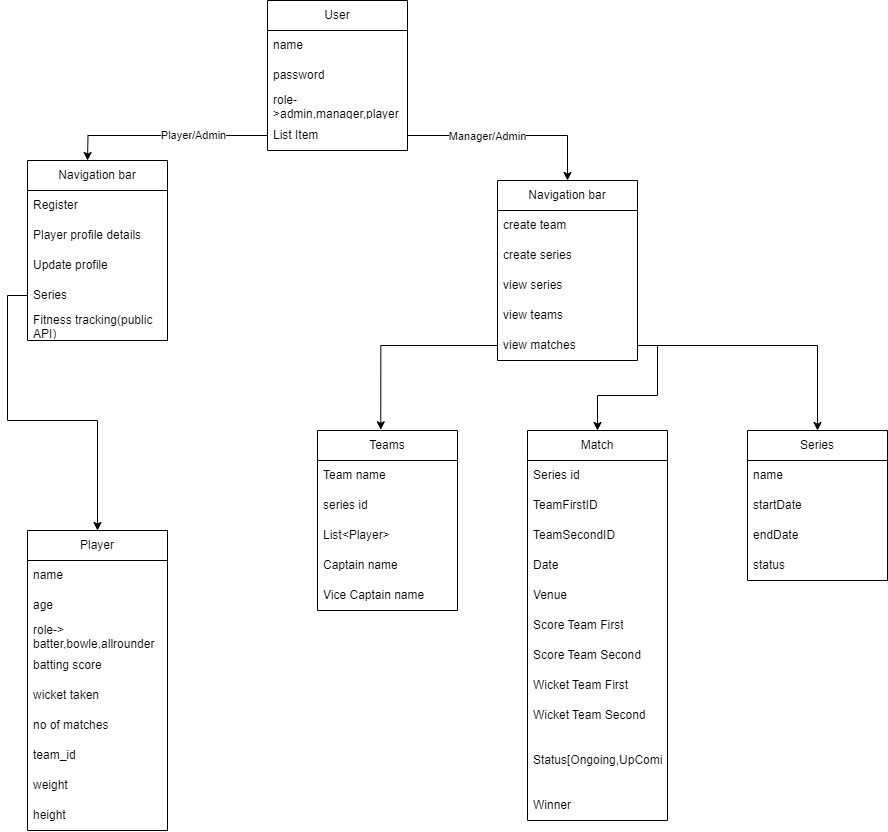

The diagram above was exported from draw.io. Its source (the exported page's mxGraphModel, read from the mxfile embedded in the PNG):
<mxGraphModel dx="1310" dy="762" grid="1" gridSize="10" guides="1" tooltips="1" connect="1" arrows="1" fold="1" page="1" pageScale="1" pageWidth="850" pageHeight="1100" math="0" shadow="0">
  <root>
    <mxCell id="0" />
    <mxCell id="1" parent="0" />
    <mxCell id="D0qHNHtFDWChl29rn1AB-1" value="User" style="swimlane;fontStyle=0;childLayout=stackLayout;horizontal=1;startSize=30;horizontalStack=0;resizeParent=1;resizeParentMax=0;resizeLast=0;collapsible=1;marginBottom=0;whiteSpace=wrap;html=1;" vertex="1" parent="1">
      <mxGeometry x="330" y="10" width="140" height="150" as="geometry" />
    </mxCell>
    <mxCell id="D0qHNHtFDWChl29rn1AB-2" value="name" style="text;strokeColor=none;fillColor=none;align=left;verticalAlign=middle;spacingLeft=4;spacingRight=4;overflow=hidden;points=[[0,0.5],[1,0.5]];portConstraint=eastwest;rotatable=0;whiteSpace=wrap;html=1;" vertex="1" parent="D0qHNHtFDWChl29rn1AB-1">
      <mxGeometry y="30" width="140" height="30" as="geometry" />
    </mxCell>
    <mxCell id="D0qHNHtFDWChl29rn1AB-3" value="password" style="text;strokeColor=none;fillColor=none;align=left;verticalAlign=middle;spacingLeft=4;spacingRight=4;overflow=hidden;points=[[0,0.5],[1,0.5]];portConstraint=eastwest;rotatable=0;whiteSpace=wrap;html=1;" vertex="1" parent="D0qHNHtFDWChl29rn1AB-1">
      <mxGeometry y="60" width="140" height="30" as="geometry" />
    </mxCell>
    <mxCell id="D0qHNHtFDWChl29rn1AB-4" value="role-&amp;gt;admin,manager,player" style="text;strokeColor=none;fillColor=none;align=left;verticalAlign=middle;spacingLeft=4;spacingRight=4;overflow=hidden;points=[[0,0.5],[1,0.5]];portConstraint=eastwest;rotatable=0;whiteSpace=wrap;html=1;" vertex="1" parent="D0qHNHtFDWChl29rn1AB-1">
      <mxGeometry y="90" width="140" height="30" as="geometry" />
    </mxCell>
    <mxCell id="D0qHNHtFDWChl29rn1AB-5" value="List Item" style="text;strokeColor=none;fillColor=none;align=left;verticalAlign=middle;spacingLeft=4;spacingRight=4;overflow=hidden;points=[[0,0.5],[1,0.5]];portConstraint=eastwest;rotatable=0;whiteSpace=wrap;html=1;" vertex="1" parent="D0qHNHtFDWChl29rn1AB-1">
      <mxGeometry y="120" width="140" height="30" as="geometry" />
    </mxCell>
    <mxCell id="D0qHNHtFDWChl29rn1AB-7" value="Player" style="swimlane;fontStyle=0;childLayout=stackLayout;horizontal=1;startSize=30;horizontalStack=0;resizeParent=1;resizeParentMax=0;resizeLast=0;collapsible=1;marginBottom=0;whiteSpace=wrap;html=1;" vertex="1" parent="1">
      <mxGeometry x="90" y="540" width="140" height="300" as="geometry" />
    </mxCell>
    <mxCell id="D0qHNHtFDWChl29rn1AB-8" value="name" style="text;strokeColor=none;fillColor=none;align=left;verticalAlign=middle;spacingLeft=4;spacingRight=4;overflow=hidden;points=[[0,0.5],[1,0.5]];portConstraint=eastwest;rotatable=0;whiteSpace=wrap;html=1;" vertex="1" parent="D0qHNHtFDWChl29rn1AB-7">
      <mxGeometry y="30" width="140" height="30" as="geometry" />
    </mxCell>
    <mxCell id="D0qHNHtFDWChl29rn1AB-9" value="age" style="text;strokeColor=none;fillColor=none;align=left;verticalAlign=middle;spacingLeft=4;spacingRight=4;overflow=hidden;points=[[0,0.5],[1,0.5]];portConstraint=eastwest;rotatable=0;whiteSpace=wrap;html=1;" vertex="1" parent="D0qHNHtFDWChl29rn1AB-7">
      <mxGeometry y="60" width="140" height="30" as="geometry" />
    </mxCell>
    <mxCell id="D0qHNHtFDWChl29rn1AB-10" value="role-&amp;gt; batter,bowle,allrounder" style="text;strokeColor=none;fillColor=none;align=left;verticalAlign=middle;spacingLeft=4;spacingRight=4;overflow=hidden;points=[[0,0.5],[1,0.5]];portConstraint=eastwest;rotatable=0;whiteSpace=wrap;html=1;" vertex="1" parent="D0qHNHtFDWChl29rn1AB-7">
      <mxGeometry y="90" width="140" height="30" as="geometry" />
    </mxCell>
    <mxCell id="D0qHNHtFDWChl29rn1AB-12" value="batting score" style="text;strokeColor=none;fillColor=none;align=left;verticalAlign=middle;spacingLeft=4;spacingRight=4;overflow=hidden;points=[[0,0.5],[1,0.5]];portConstraint=eastwest;rotatable=0;whiteSpace=wrap;html=1;" vertex="1" parent="D0qHNHtFDWChl29rn1AB-7">
      <mxGeometry y="120" width="140" height="30" as="geometry" />
    </mxCell>
    <mxCell id="D0qHNHtFDWChl29rn1AB-13" value="wicket taken" style="text;strokeColor=none;fillColor=none;align=left;verticalAlign=middle;spacingLeft=4;spacingRight=4;overflow=hidden;points=[[0,0.5],[1,0.5]];portConstraint=eastwest;rotatable=0;whiteSpace=wrap;html=1;" vertex="1" parent="D0qHNHtFDWChl29rn1AB-7">
      <mxGeometry y="150" width="140" height="30" as="geometry" />
    </mxCell>
    <mxCell id="D0qHNHtFDWChl29rn1AB-14" value="no of matches" style="text;strokeColor=none;fillColor=none;align=left;verticalAlign=middle;spacingLeft=4;spacingRight=4;overflow=hidden;points=[[0,0.5],[1,0.5]];portConstraint=eastwest;rotatable=0;whiteSpace=wrap;html=1;" vertex="1" parent="D0qHNHtFDWChl29rn1AB-7">
      <mxGeometry y="180" width="140" height="30" as="geometry" />
    </mxCell>
    <mxCell id="D0qHNHtFDWChl29rn1AB-15" value="team_id" style="text;strokeColor=none;fillColor=none;align=left;verticalAlign=middle;spacingLeft=4;spacingRight=4;overflow=hidden;points=[[0,0.5],[1,0.5]];portConstraint=eastwest;rotatable=0;whiteSpace=wrap;html=1;" vertex="1" parent="D0qHNHtFDWChl29rn1AB-7">
      <mxGeometry y="210" width="140" height="30" as="geometry" />
    </mxCell>
    <mxCell id="D0qHNHtFDWChl29rn1AB-16" value="weight" style="text;strokeColor=none;fillColor=none;align=left;verticalAlign=middle;spacingLeft=4;spacingRight=4;overflow=hidden;points=[[0,0.5],[1,0.5]];portConstraint=eastwest;rotatable=0;whiteSpace=wrap;html=1;" vertex="1" parent="D0qHNHtFDWChl29rn1AB-7">
      <mxGeometry y="240" width="140" height="30" as="geometry" />
    </mxCell>
    <mxCell id="D0qHNHtFDWChl29rn1AB-17" value="height" style="text;strokeColor=none;fillColor=none;align=left;verticalAlign=middle;spacingLeft=4;spacingRight=4;overflow=hidden;points=[[0,0.5],[1,0.5]];portConstraint=eastwest;rotatable=0;whiteSpace=wrap;html=1;" vertex="1" parent="D0qHNHtFDWChl29rn1AB-7">
      <mxGeometry y="270" width="140" height="30" as="geometry" />
    </mxCell>
    <mxCell id="D0qHNHtFDWChl29rn1AB-11" style="edgeStyle=orthogonalEdgeStyle;rounded=0;orthogonalLoop=1;jettySize=auto;html=1;exitX=0;exitY=0.5;exitDx=0;exitDy=0;" edge="1" parent="1" source="D0qHNHtFDWChl29rn1AB-5">
      <mxGeometry relative="1" as="geometry">
        <mxPoint x="150" y="170" as="targetPoint" />
      </mxGeometry>
    </mxCell>
    <mxCell id="D0qHNHtFDWChl29rn1AB-19" value="Player/Admin" style="edgeLabel;html=1;align=center;verticalAlign=middle;resizable=0;points=[];" vertex="1" connectable="0" parent="D0qHNHtFDWChl29rn1AB-11">
      <mxGeometry x="-0.2596" y="-1" relative="1" as="geometry">
        <mxPoint as="offset" />
      </mxGeometry>
    </mxCell>
    <mxCell id="D0qHNHtFDWChl29rn1AB-23" value="Navigation bar" style="swimlane;fontStyle=0;childLayout=stackLayout;horizontal=1;startSize=30;horizontalStack=0;resizeParent=1;resizeParentMax=0;resizeLast=0;collapsible=1;marginBottom=0;whiteSpace=wrap;html=1;" vertex="1" parent="1">
      <mxGeometry x="560" y="190" width="140" height="180" as="geometry" />
    </mxCell>
    <mxCell id="D0qHNHtFDWChl29rn1AB-24" value="create team" style="text;strokeColor=none;fillColor=none;align=left;verticalAlign=middle;spacingLeft=4;spacingRight=4;overflow=hidden;points=[[0,0.5],[1,0.5]];portConstraint=eastwest;rotatable=0;whiteSpace=wrap;html=1;" vertex="1" parent="D0qHNHtFDWChl29rn1AB-23">
      <mxGeometry y="30" width="140" height="30" as="geometry" />
    </mxCell>
    <mxCell id="D0qHNHtFDWChl29rn1AB-25" value="create series" style="text;strokeColor=none;fillColor=none;align=left;verticalAlign=middle;spacingLeft=4;spacingRight=4;overflow=hidden;points=[[0,0.5],[1,0.5]];portConstraint=eastwest;rotatable=0;whiteSpace=wrap;html=1;" vertex="1" parent="D0qHNHtFDWChl29rn1AB-23">
      <mxGeometry y="60" width="140" height="30" as="geometry" />
    </mxCell>
    <mxCell id="D0qHNHtFDWChl29rn1AB-26" value="view series" style="text;strokeColor=none;fillColor=none;align=left;verticalAlign=middle;spacingLeft=4;spacingRight=4;overflow=hidden;points=[[0,0.5],[1,0.5]];portConstraint=eastwest;rotatable=0;whiteSpace=wrap;html=1;" vertex="1" parent="D0qHNHtFDWChl29rn1AB-23">
      <mxGeometry y="90" width="140" height="30" as="geometry" />
    </mxCell>
    <mxCell id="D0qHNHtFDWChl29rn1AB-30" value="view teams" style="text;strokeColor=none;fillColor=none;align=left;verticalAlign=middle;spacingLeft=4;spacingRight=4;overflow=hidden;points=[[0,0.5],[1,0.5]];portConstraint=eastwest;rotatable=0;whiteSpace=wrap;html=1;" vertex="1" parent="D0qHNHtFDWChl29rn1AB-23">
      <mxGeometry y="120" width="140" height="30" as="geometry" />
    </mxCell>
    <mxCell id="D0qHNHtFDWChl29rn1AB-31" value="view matches&amp;nbsp;" style="text;strokeColor=none;fillColor=none;align=left;verticalAlign=middle;spacingLeft=4;spacingRight=4;overflow=hidden;points=[[0,0.5],[1,0.5]];portConstraint=eastwest;rotatable=0;whiteSpace=wrap;html=1;" vertex="1" parent="D0qHNHtFDWChl29rn1AB-23">
      <mxGeometry y="150" width="140" height="30" as="geometry" />
    </mxCell>
    <mxCell id="D0qHNHtFDWChl29rn1AB-28" style="edgeStyle=orthogonalEdgeStyle;rounded=0;orthogonalLoop=1;jettySize=auto;html=1;entryX=0.5;entryY=0;entryDx=0;entryDy=0;" edge="1" parent="1" source="D0qHNHtFDWChl29rn1AB-5" target="D0qHNHtFDWChl29rn1AB-23">
      <mxGeometry relative="1" as="geometry" />
    </mxCell>
    <mxCell id="D0qHNHtFDWChl29rn1AB-29" value="Manager/Admin" style="edgeLabel;html=1;align=center;verticalAlign=middle;resizable=0;points=[];" vertex="1" connectable="0" parent="D0qHNHtFDWChl29rn1AB-28">
      <mxGeometry x="-0.252" relative="1" as="geometry">
        <mxPoint x="2" as="offset" />
      </mxGeometry>
    </mxCell>
    <mxCell id="D0qHNHtFDWChl29rn1AB-38" value="Navigation bar" style="swimlane;fontStyle=0;childLayout=stackLayout;horizontal=1;startSize=30;horizontalStack=0;resizeParent=1;resizeParentMax=0;resizeLast=0;collapsible=1;marginBottom=0;whiteSpace=wrap;html=1;" vertex="1" parent="1">
      <mxGeometry x="90" y="170" width="140" height="180" as="geometry" />
    </mxCell>
    <mxCell id="D0qHNHtFDWChl29rn1AB-39" value="Register" style="text;strokeColor=none;fillColor=none;align=left;verticalAlign=middle;spacingLeft=4;spacingRight=4;overflow=hidden;points=[[0,0.5],[1,0.5]];portConstraint=eastwest;rotatable=0;whiteSpace=wrap;html=1;" vertex="1" parent="D0qHNHtFDWChl29rn1AB-38">
      <mxGeometry y="30" width="140" height="30" as="geometry" />
    </mxCell>
    <mxCell id="D0qHNHtFDWChl29rn1AB-40" value="Player profile details" style="text;strokeColor=none;fillColor=none;align=left;verticalAlign=middle;spacingLeft=4;spacingRight=4;overflow=hidden;points=[[0,0.5],[1,0.5]];portConstraint=eastwest;rotatable=0;whiteSpace=wrap;html=1;" vertex="1" parent="D0qHNHtFDWChl29rn1AB-38">
      <mxGeometry y="60" width="140" height="30" as="geometry" />
    </mxCell>
    <mxCell id="D0qHNHtFDWChl29rn1AB-50" value="Update profile" style="text;strokeColor=none;fillColor=none;align=left;verticalAlign=middle;spacingLeft=4;spacingRight=4;overflow=hidden;points=[[0,0.5],[1,0.5]];portConstraint=eastwest;rotatable=0;whiteSpace=wrap;html=1;" vertex="1" parent="D0qHNHtFDWChl29rn1AB-38">
      <mxGeometry y="90" width="140" height="30" as="geometry" />
    </mxCell>
    <mxCell id="D0qHNHtFDWChl29rn1AB-41" value="Series" style="text;strokeColor=none;fillColor=none;align=left;verticalAlign=middle;spacingLeft=4;spacingRight=4;overflow=hidden;points=[[0,0.5],[1,0.5]];portConstraint=eastwest;rotatable=0;whiteSpace=wrap;html=1;" vertex="1" parent="D0qHNHtFDWChl29rn1AB-38">
      <mxGeometry y="120" width="140" height="30" as="geometry" />
    </mxCell>
    <mxCell id="D0qHNHtFDWChl29rn1AB-42" value="Fitness tracking(public API)" style="text;strokeColor=none;fillColor=none;align=left;verticalAlign=middle;spacingLeft=4;spacingRight=4;overflow=hidden;points=[[0,0.5],[1,0.5]];portConstraint=eastwest;rotatable=0;whiteSpace=wrap;html=1;" vertex="1" parent="D0qHNHtFDWChl29rn1AB-38">
      <mxGeometry y="150" width="140" height="30" as="geometry" />
    </mxCell>
    <mxCell id="D0qHNHtFDWChl29rn1AB-45" style="edgeStyle=orthogonalEdgeStyle;rounded=0;orthogonalLoop=1;jettySize=auto;html=1;entryX=0.5;entryY=0;entryDx=0;entryDy=0;" edge="1" parent="1" source="D0qHNHtFDWChl29rn1AB-41" target="D0qHNHtFDWChl29rn1AB-7">
      <mxGeometry relative="1" as="geometry" />
    </mxCell>
    <mxCell id="D0qHNHtFDWChl29rn1AB-46" value="Teams" style="swimlane;fontStyle=0;childLayout=stackLayout;horizontal=1;startSize=30;horizontalStack=0;resizeParent=1;resizeParentMax=0;resizeLast=0;collapsible=1;marginBottom=0;whiteSpace=wrap;html=1;" vertex="1" parent="1">
      <mxGeometry x="380" y="440" width="140" height="180" as="geometry" />
    </mxCell>
    <mxCell id="D0qHNHtFDWChl29rn1AB-47" value="Team name" style="text;strokeColor=none;fillColor=none;align=left;verticalAlign=middle;spacingLeft=4;spacingRight=4;overflow=hidden;points=[[0,0.5],[1,0.5]];portConstraint=eastwest;rotatable=0;whiteSpace=wrap;html=1;" vertex="1" parent="D0qHNHtFDWChl29rn1AB-46">
      <mxGeometry y="30" width="140" height="30" as="geometry" />
    </mxCell>
    <mxCell id="D0qHNHtFDWChl29rn1AB-48" value="series id" style="text;strokeColor=none;fillColor=none;align=left;verticalAlign=middle;spacingLeft=4;spacingRight=4;overflow=hidden;points=[[0,0.5],[1,0.5]];portConstraint=eastwest;rotatable=0;whiteSpace=wrap;html=1;" vertex="1" parent="D0qHNHtFDWChl29rn1AB-46">
      <mxGeometry y="60" width="140" height="30" as="geometry" />
    </mxCell>
    <mxCell id="D0qHNHtFDWChl29rn1AB-49" value="List&amp;lt;Player&amp;gt;" style="text;strokeColor=none;fillColor=none;align=left;verticalAlign=middle;spacingLeft=4;spacingRight=4;overflow=hidden;points=[[0,0.5],[1,0.5]];portConstraint=eastwest;rotatable=0;whiteSpace=wrap;html=1;" vertex="1" parent="D0qHNHtFDWChl29rn1AB-46">
      <mxGeometry y="90" width="140" height="30" as="geometry" />
    </mxCell>
    <mxCell id="D0qHNHtFDWChl29rn1AB-51" value="Captain name" style="text;strokeColor=none;fillColor=none;align=left;verticalAlign=middle;spacingLeft=4;spacingRight=4;overflow=hidden;points=[[0,0.5],[1,0.5]];portConstraint=eastwest;rotatable=0;whiteSpace=wrap;html=1;" vertex="1" parent="D0qHNHtFDWChl29rn1AB-46">
      <mxGeometry y="120" width="140" height="30" as="geometry" />
    </mxCell>
    <mxCell id="D0qHNHtFDWChl29rn1AB-52" value="Vice Captain name" style="text;strokeColor=none;fillColor=none;align=left;verticalAlign=middle;spacingLeft=4;spacingRight=4;overflow=hidden;points=[[0,0.5],[1,0.5]];portConstraint=eastwest;rotatable=0;whiteSpace=wrap;html=1;" vertex="1" parent="D0qHNHtFDWChl29rn1AB-46">
      <mxGeometry y="150" width="140" height="30" as="geometry" />
    </mxCell>
    <mxCell id="D0qHNHtFDWChl29rn1AB-54" style="edgeStyle=orthogonalEdgeStyle;rounded=0;orthogonalLoop=1;jettySize=auto;html=1;entryX=0.452;entryY=-0.004;entryDx=0;entryDy=0;entryPerimeter=0;" edge="1" parent="1" source="D0qHNHtFDWChl29rn1AB-31" target="D0qHNHtFDWChl29rn1AB-46">
      <mxGeometry relative="1" as="geometry" />
    </mxCell>
    <mxCell id="D0qHNHtFDWChl29rn1AB-55" value="Match" style="swimlane;fontStyle=0;childLayout=stackLayout;horizontal=1;startSize=30;horizontalStack=0;resizeParent=1;resizeParentMax=0;resizeLast=0;collapsible=1;marginBottom=0;whiteSpace=wrap;html=1;" vertex="1" parent="1">
      <mxGeometry x="590" y="440" width="140" height="390" as="geometry" />
    </mxCell>
    <mxCell id="D0qHNHtFDWChl29rn1AB-56" value="Series id" style="text;strokeColor=none;fillColor=none;align=left;verticalAlign=middle;spacingLeft=4;spacingRight=4;overflow=hidden;points=[[0,0.5],[1,0.5]];portConstraint=eastwest;rotatable=0;whiteSpace=wrap;html=1;" vertex="1" parent="D0qHNHtFDWChl29rn1AB-55">
      <mxGeometry y="30" width="140" height="30" as="geometry" />
    </mxCell>
    <mxCell id="D0qHNHtFDWChl29rn1AB-57" value="TeamFirstID" style="text;strokeColor=none;fillColor=none;align=left;verticalAlign=middle;spacingLeft=4;spacingRight=4;overflow=hidden;points=[[0,0.5],[1,0.5]];portConstraint=eastwest;rotatable=0;whiteSpace=wrap;html=1;" vertex="1" parent="D0qHNHtFDWChl29rn1AB-55">
      <mxGeometry y="60" width="140" height="30" as="geometry" />
    </mxCell>
    <mxCell id="D0qHNHtFDWChl29rn1AB-58" value="TeamSecondID" style="text;strokeColor=none;fillColor=none;align=left;verticalAlign=middle;spacingLeft=4;spacingRight=4;overflow=hidden;points=[[0,0.5],[1,0.5]];portConstraint=eastwest;rotatable=0;whiteSpace=wrap;html=1;" vertex="1" parent="D0qHNHtFDWChl29rn1AB-55">
      <mxGeometry y="90" width="140" height="30" as="geometry" />
    </mxCell>
    <mxCell id="D0qHNHtFDWChl29rn1AB-63" value="Date" style="text;strokeColor=none;fillColor=none;align=left;verticalAlign=middle;spacingLeft=4;spacingRight=4;overflow=hidden;points=[[0,0.5],[1,0.5]];portConstraint=eastwest;rotatable=0;whiteSpace=wrap;html=1;" vertex="1" parent="D0qHNHtFDWChl29rn1AB-55">
      <mxGeometry y="120" width="140" height="30" as="geometry" />
    </mxCell>
    <mxCell id="D0qHNHtFDWChl29rn1AB-64" value="Venue" style="text;strokeColor=none;fillColor=none;align=left;verticalAlign=middle;spacingLeft=4;spacingRight=4;overflow=hidden;points=[[0,0.5],[1,0.5]];portConstraint=eastwest;rotatable=0;whiteSpace=wrap;html=1;" vertex="1" parent="D0qHNHtFDWChl29rn1AB-55">
      <mxGeometry y="150" width="140" height="30" as="geometry" />
    </mxCell>
    <mxCell id="D0qHNHtFDWChl29rn1AB-65" value="Score Team First" style="text;strokeColor=none;fillColor=none;align=left;verticalAlign=middle;spacingLeft=4;spacingRight=4;overflow=hidden;points=[[0,0.5],[1,0.5]];portConstraint=eastwest;rotatable=0;whiteSpace=wrap;html=1;" vertex="1" parent="D0qHNHtFDWChl29rn1AB-55">
      <mxGeometry y="180" width="140" height="30" as="geometry" />
    </mxCell>
    <mxCell id="D0qHNHtFDWChl29rn1AB-66" value="Score Team Second" style="text;strokeColor=none;fillColor=none;align=left;verticalAlign=middle;spacingLeft=4;spacingRight=4;overflow=hidden;points=[[0,0.5],[1,0.5]];portConstraint=eastwest;rotatable=0;whiteSpace=wrap;html=1;" vertex="1" parent="D0qHNHtFDWChl29rn1AB-55">
      <mxGeometry y="210" width="140" height="30" as="geometry" />
    </mxCell>
    <mxCell id="D0qHNHtFDWChl29rn1AB-67" value="Wicket Team First" style="text;strokeColor=none;fillColor=none;align=left;verticalAlign=middle;spacingLeft=4;spacingRight=4;overflow=hidden;points=[[0,0.5],[1,0.5]];portConstraint=eastwest;rotatable=0;whiteSpace=wrap;html=1;" vertex="1" parent="D0qHNHtFDWChl29rn1AB-55">
      <mxGeometry y="240" width="140" height="30" as="geometry" />
    </mxCell>
    <mxCell id="D0qHNHtFDWChl29rn1AB-68" value="Wicket Team Second" style="text;strokeColor=none;fillColor=none;align=left;verticalAlign=middle;spacingLeft=4;spacingRight=4;overflow=hidden;points=[[0,0.5],[1,0.5]];portConstraint=eastwest;rotatable=0;whiteSpace=wrap;html=1;" vertex="1" parent="D0qHNHtFDWChl29rn1AB-55">
      <mxGeometry y="270" width="140" height="30" as="geometry" />
    </mxCell>
    <mxCell id="D0qHNHtFDWChl29rn1AB-69" value="Status[Ongoing,UpComing" style="text;strokeColor=none;fillColor=none;align=left;verticalAlign=middle;spacingLeft=4;spacingRight=4;overflow=hidden;points=[[0,0.5],[1,0.5]];portConstraint=eastwest;rotatable=0;whiteSpace=wrap;html=1;" vertex="1" parent="D0qHNHtFDWChl29rn1AB-55">
      <mxGeometry y="300" width="140" height="60" as="geometry" />
    </mxCell>
    <mxCell id="D0qHNHtFDWChl29rn1AB-81" value="Winner" style="text;strokeColor=none;fillColor=none;align=left;verticalAlign=middle;spacingLeft=4;spacingRight=4;overflow=hidden;points=[[0,0.5],[1,0.5]];portConstraint=eastwest;rotatable=0;whiteSpace=wrap;html=1;" vertex="1" parent="D0qHNHtFDWChl29rn1AB-55">
      <mxGeometry y="360" width="140" height="30" as="geometry" />
    </mxCell>
    <mxCell id="D0qHNHtFDWChl29rn1AB-82" style="edgeStyle=orthogonalEdgeStyle;rounded=0;orthogonalLoop=1;jettySize=auto;html=1;" edge="1" parent="1" source="D0qHNHtFDWChl29rn1AB-31" target="D0qHNHtFDWChl29rn1AB-55">
      <mxGeometry relative="1" as="geometry" />
    </mxCell>
    <mxCell id="D0qHNHtFDWChl29rn1AB-83" value="Series" style="swimlane;fontStyle=0;childLayout=stackLayout;horizontal=1;startSize=30;horizontalStack=0;resizeParent=1;resizeParentMax=0;resizeLast=0;collapsible=1;marginBottom=0;whiteSpace=wrap;html=1;" vertex="1" parent="1">
      <mxGeometry x="810" y="440" width="140" height="150" as="geometry" />
    </mxCell>
    <mxCell id="D0qHNHtFDWChl29rn1AB-84" value="name" style="text;strokeColor=none;fillColor=none;align=left;verticalAlign=middle;spacingLeft=4;spacingRight=4;overflow=hidden;points=[[0,0.5],[1,0.5]];portConstraint=eastwest;rotatable=0;whiteSpace=wrap;html=1;" vertex="1" parent="D0qHNHtFDWChl29rn1AB-83">
      <mxGeometry y="30" width="140" height="30" as="geometry" />
    </mxCell>
    <mxCell id="D0qHNHtFDWChl29rn1AB-85" value="startDate" style="text;strokeColor=none;fillColor=none;align=left;verticalAlign=middle;spacingLeft=4;spacingRight=4;overflow=hidden;points=[[0,0.5],[1,0.5]];portConstraint=eastwest;rotatable=0;whiteSpace=wrap;html=1;" vertex="1" parent="D0qHNHtFDWChl29rn1AB-83">
      <mxGeometry y="60" width="140" height="30" as="geometry" />
    </mxCell>
    <mxCell id="D0qHNHtFDWChl29rn1AB-86" value="endDate" style="text;strokeColor=none;fillColor=none;align=left;verticalAlign=middle;spacingLeft=4;spacingRight=4;overflow=hidden;points=[[0,0.5],[1,0.5]];portConstraint=eastwest;rotatable=0;whiteSpace=wrap;html=1;" vertex="1" parent="D0qHNHtFDWChl29rn1AB-83">
      <mxGeometry y="90" width="140" height="30" as="geometry" />
    </mxCell>
    <mxCell id="D0qHNHtFDWChl29rn1AB-87" value="status" style="text;strokeColor=none;fillColor=none;align=left;verticalAlign=middle;spacingLeft=4;spacingRight=4;overflow=hidden;points=[[0,0.5],[1,0.5]];portConstraint=eastwest;rotatable=0;whiteSpace=wrap;html=1;" vertex="1" parent="D0qHNHtFDWChl29rn1AB-83">
      <mxGeometry y="120" width="140" height="30" as="geometry" />
    </mxCell>
    <mxCell id="D0qHNHtFDWChl29rn1AB-88" style="edgeStyle=orthogonalEdgeStyle;rounded=0;orthogonalLoop=1;jettySize=auto;html=1;exitX=1;exitY=0.5;exitDx=0;exitDy=0;entryX=0.5;entryY=0;entryDx=0;entryDy=0;" edge="1" parent="1" source="D0qHNHtFDWChl29rn1AB-31" target="D0qHNHtFDWChl29rn1AB-83">
      <mxGeometry relative="1" as="geometry" />
    </mxCell>
  </root>
</mxGraphModel>